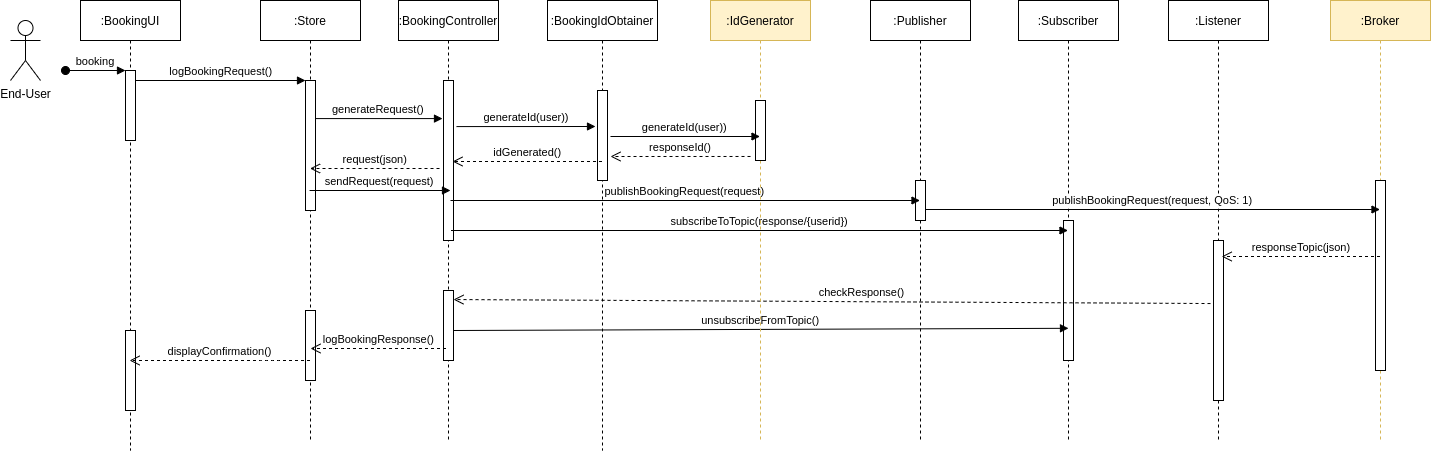

The diagram above was exported from draw.io. Its source (the exported page's mxGraphModel, read from the mxfile embedded in the PNG):
<mxGraphModel dx="2733" dy="2210" grid="1" gridSize="10" guides="1" tooltips="1" connect="1" arrows="1" fold="1" page="1" pageScale="1" pageWidth="850" pageHeight="1100" math="0" shadow="0">
  <root>
    <mxCell id="0" />
    <mxCell id="1" parent="0" />
    <mxCell id="2" value=":Subscriber" style="shape=umlLifeline;perimeter=lifelinePerimeter;container=1;collapsible=0;recursiveResize=0;rounded=0;shadow=0;strokeWidth=1;" vertex="1" parent="1">
      <mxGeometry x="968" y="80" width="100" height="440" as="geometry" />
    </mxCell>
    <mxCell id="3" value="" style="points=[];perimeter=orthogonalPerimeter;rounded=0;shadow=0;strokeWidth=1;" vertex="1" parent="2">
      <mxGeometry x="45" y="220" width="10" height="140" as="geometry" />
    </mxCell>
    <mxCell id="4" value=":BookingUI" style="shape=umlLifeline;perimeter=lifelinePerimeter;container=1;collapsible=0;recursiveResize=0;rounded=0;shadow=0;strokeWidth=1;" vertex="1" parent="1">
      <mxGeometry x="30" y="80" width="100" height="450" as="geometry" />
    </mxCell>
    <mxCell id="5" value="" style="points=[];perimeter=orthogonalPerimeter;rounded=0;shadow=0;strokeWidth=1;" vertex="1" parent="4">
      <mxGeometry x="45" y="70" width="10" height="70" as="geometry" />
    </mxCell>
    <mxCell id="6" value="booking" style="verticalAlign=bottom;startArrow=oval;endArrow=block;startSize=8;shadow=0;strokeWidth=1;" edge="1" parent="4" target="5">
      <mxGeometry relative="1" as="geometry">
        <mxPoint x="-15" y="70" as="sourcePoint" />
      </mxGeometry>
    </mxCell>
    <mxCell id="7" value="" style="points=[];perimeter=orthogonalPerimeter;rounded=0;shadow=0;strokeWidth=1;" vertex="1" parent="4">
      <mxGeometry x="45" y="330" width="10" height="80" as="geometry" />
    </mxCell>
    <mxCell id="8" value=":Store" style="shape=umlLifeline;perimeter=lifelinePerimeter;container=1;collapsible=0;recursiveResize=0;rounded=0;shadow=0;strokeWidth=1;" vertex="1" parent="1">
      <mxGeometry x="210" y="80" width="100" height="440" as="geometry" />
    </mxCell>
    <mxCell id="9" value="" style="points=[];perimeter=orthogonalPerimeter;rounded=0;shadow=0;strokeWidth=1;" vertex="1" parent="8">
      <mxGeometry x="45" y="80" width="10" height="130" as="geometry" />
    </mxCell>
    <mxCell id="10" value="" style="points=[];perimeter=orthogonalPerimeter;rounded=0;shadow=0;strokeWidth=1;" vertex="1" parent="8">
      <mxGeometry x="45" y="310" width="10" height="70" as="geometry" />
    </mxCell>
    <mxCell id="11" value="displayConfirmation()" style="verticalAlign=bottom;endArrow=open;dashed=1;endSize=8;shadow=0;strokeWidth=1;" edge="1" source="8" target="4" parent="1">
      <mxGeometry relative="1" as="geometry">
        <mxPoint x="275" y="236" as="targetPoint" />
        <Array as="points">
          <mxPoint x="220" y="440" />
        </Array>
      </mxGeometry>
    </mxCell>
    <mxCell id="12" value="logBookingRequest()" style="verticalAlign=bottom;endArrow=block;entryX=0;entryY=0;shadow=0;strokeWidth=1;" edge="1" source="5" target="9" parent="1">
      <mxGeometry relative="1" as="geometry">
        <mxPoint x="275" y="160" as="sourcePoint" />
      </mxGeometry>
    </mxCell>
    <mxCell id="13" value="generateRequest()" style="verticalAlign=bottom;endArrow=block;entryX=-0.1;entryY=0.238;shadow=0;strokeWidth=1;entryDx=0;entryDy=0;entryPerimeter=0;" edge="1" source="9" target="15" parent="1">
      <mxGeometry relative="1" as="geometry">
        <mxPoint x="240" y="200" as="sourcePoint" />
      </mxGeometry>
    </mxCell>
    <mxCell id="14" value=":BookingController" style="shape=umlLifeline;perimeter=lifelinePerimeter;container=1;collapsible=0;recursiveResize=0;rounded=0;shadow=0;strokeWidth=1;" vertex="1" parent="1">
      <mxGeometry x="348" y="80" width="100" height="440" as="geometry" />
    </mxCell>
    <mxCell id="15" value="" style="points=[];perimeter=orthogonalPerimeter;rounded=0;shadow=0;strokeWidth=1;" vertex="1" parent="14">
      <mxGeometry x="45" y="80" width="10" height="160" as="geometry" />
    </mxCell>
    <mxCell id="16" value="" style="points=[];perimeter=orthogonalPerimeter;rounded=0;shadow=0;strokeWidth=1;" vertex="1" parent="14">
      <mxGeometry x="45" y="290" width="10" height="70" as="geometry" />
    </mxCell>
    <mxCell id="17" value=":Publisher" style="shape=umlLifeline;perimeter=lifelinePerimeter;container=1;collapsible=0;recursiveResize=0;rounded=0;shadow=0;strokeWidth=1;" vertex="1" parent="1">
      <mxGeometry x="820" y="80" width="100" height="440" as="geometry" />
    </mxCell>
    <mxCell id="18" value="" style="points=[];perimeter=orthogonalPerimeter;rounded=0;shadow=0;strokeWidth=1;" vertex="1" parent="17">
      <mxGeometry x="45" y="180" width="10" height="40" as="geometry" />
    </mxCell>
    <mxCell id="19" value=":Broker" style="shape=umlLifeline;perimeter=lifelinePerimeter;container=1;collapsible=0;recursiveResize=0;rounded=0;shadow=0;strokeWidth=1;fillColor=#fff2cc;strokeColor=#d6b656;" vertex="1" parent="1">
      <mxGeometry x="1280" y="80" width="100" height="440" as="geometry" />
    </mxCell>
    <mxCell id="20" value="" style="points=[];perimeter=orthogonalPerimeter;rounded=0;shadow=0;strokeWidth=1;" vertex="1" parent="19">
      <mxGeometry x="45" y="180" width="10" height="190" as="geometry" />
    </mxCell>
    <mxCell id="21" value=":Listener" style="shape=umlLifeline;perimeter=lifelinePerimeter;container=1;collapsible=0;recursiveResize=0;rounded=0;shadow=0;strokeWidth=1;" vertex="1" parent="1">
      <mxGeometry x="1118" y="80" width="100" height="440" as="geometry" />
    </mxCell>
    <mxCell id="22" value="" style="points=[];perimeter=orthogonalPerimeter;rounded=0;shadow=0;strokeWidth=1;" vertex="1" parent="21">
      <mxGeometry x="45" y="240" width="10" height="160" as="geometry" />
    </mxCell>
    <mxCell id="23" value="generateId(user))" style="verticalAlign=bottom;endArrow=block;shadow=0;strokeWidth=1;exitX=1.3;exitY=0.288;exitDx=0;exitDy=0;exitPerimeter=0;" edge="1" source="15" parent="1">
      <mxGeometry relative="1" as="geometry">
        <mxPoint x="480" y="208" as="sourcePoint" />
        <mxPoint x="545" y="206" as="targetPoint" />
      </mxGeometry>
    </mxCell>
    <mxCell id="24" value="End-User" style="shape=umlActor;verticalLabelPosition=bottom;verticalAlign=top;html=1;outlineConnect=0;" vertex="1" parent="1">
      <mxGeometry x="-40" y="100" width="30" height="60" as="geometry" />
    </mxCell>
    <mxCell id="25" value=":BookingIdObtainer" style="shape=umlLifeline;perimeter=lifelinePerimeter;container=1;collapsible=0;recursiveResize=0;rounded=0;shadow=0;strokeWidth=1;" vertex="1" parent="1">
      <mxGeometry x="497" y="80" width="110" height="450" as="geometry" />
    </mxCell>
    <mxCell id="26" value="" style="points=[];perimeter=orthogonalPerimeter;rounded=0;shadow=0;strokeWidth=1;" vertex="1" parent="25">
      <mxGeometry x="50" y="90" width="10" height="90" as="geometry" />
    </mxCell>
    <mxCell id="27" value="request(json)" style="verticalAlign=bottom;endArrow=open;dashed=1;endSize=8;shadow=0;strokeWidth=1;exitX=-0.4;exitY=0.5;exitDx=0;exitDy=0;exitPerimeter=0;" edge="1" parent="1">
      <mxGeometry relative="1" as="geometry">
        <mxPoint x="259.5" y="248" as="targetPoint" />
        <mxPoint x="388.99999999999955" y="248" as="sourcePoint" />
      </mxGeometry>
    </mxCell>
    <mxCell id="28" value="sendRequest(request)" style="verticalAlign=bottom;endArrow=block;shadow=0;strokeWidth=1;" edge="1" source="8" parent="1">
      <mxGeometry relative="1" as="geometry">
        <mxPoint x="400" y="270" as="sourcePoint" />
        <mxPoint x="400" y="270" as="targetPoint" />
      </mxGeometry>
    </mxCell>
    <mxCell id="29" value="publishBookingRequest(request)" style="verticalAlign=bottom;endArrow=block;shadow=0;strokeWidth=1;" edge="1" target="17" parent="1">
      <mxGeometry relative="1" as="geometry">
        <mxPoint x="400" y="280" as="sourcePoint" />
        <mxPoint x="550.5" y="280" as="targetPoint" />
      </mxGeometry>
    </mxCell>
    <mxCell id="30" value="publishBookingRequest(request, QoS: 1)" style="verticalAlign=bottom;endArrow=block;shadow=0;strokeWidth=1;exitX=1;exitY=0.725;exitDx=0;exitDy=0;exitPerimeter=0;" edge="1" source="18" target="19" parent="1">
      <mxGeometry relative="1" as="geometry">
        <mxPoint x="700.25" y="290" as="sourcePoint" />
        <mxPoint x="1065" y="289" as="targetPoint" />
      </mxGeometry>
    </mxCell>
    <mxCell id="31" value="subscribeToTopic(response/{userid})" style="verticalAlign=bottom;endArrow=block;shadow=0;strokeWidth=1;" edge="1" target="2" parent="1">
      <mxGeometry relative="1" as="geometry">
        <mxPoint x="400.5" y="310" as="sourcePoint" />
        <mxPoint x="710" y="310" as="targetPoint" />
      </mxGeometry>
    </mxCell>
    <mxCell id="32" value="responseTopic(json)" style="verticalAlign=bottom;endArrow=open;dashed=1;endSize=8;shadow=0;strokeWidth=1;entryX=0.814;entryY=0.1;entryDx=0;entryDy=0;entryPerimeter=0;" edge="1" source="19" target="22" parent="1">
      <mxGeometry relative="1" as="geometry">
        <mxPoint x="240" y="257" as="targetPoint" />
        <mxPoint x="910" y="400" as="sourcePoint" />
      </mxGeometry>
    </mxCell>
    <mxCell id="33" value="checkResponse()" style="verticalAlign=bottom;endArrow=open;dashed=1;endSize=8;shadow=0;strokeWidth=1;entryX=1;entryY=0.129;entryDx=0;entryDy=0;entryPerimeter=0;exitX=-0.3;exitY=0.394;exitDx=0;exitDy=0;exitPerimeter=0;" edge="1" source="22" target="16" parent="1">
      <mxGeometry x="-0.078" relative="1" as="geometry">
        <mxPoint x="400" y="400" as="targetPoint" />
        <mxPoint x="969.5" y="400" as="sourcePoint" />
        <mxPoint as="offset" />
      </mxGeometry>
    </mxCell>
    <mxCell id="34" value="logBookingResponse()" style="verticalAlign=bottom;endArrow=open;dashed=1;endSize=8;shadow=0;strokeWidth=1;" edge="1" parent="1">
      <mxGeometry relative="1" as="geometry">
        <mxPoint x="260" y="428" as="targetPoint" />
        <mxPoint x="395.5" y="428" as="sourcePoint" />
      </mxGeometry>
    </mxCell>
    <mxCell id="35" value="idGenerated()" style="verticalAlign=bottom;endArrow=open;dashed=1;endSize=8;shadow=0;strokeWidth=1;" edge="1" parent="1">
      <mxGeometry relative="1" as="geometry">
        <mxPoint x="402" y="241" as="targetPoint" />
        <mxPoint x="551.4999999999995" y="241" as="sourcePoint" />
      </mxGeometry>
    </mxCell>
    <mxCell id="36" value="unsubscribeFromTopic()" style="verticalAlign=bottom;endArrow=block;shadow=0;strokeWidth=1;entryX=0.5;entryY=0.745;entryDx=0;entryDy=0;entryPerimeter=0;" edge="1" target="2" parent="1">
      <mxGeometry relative="1" as="geometry">
        <mxPoint x="403" y="410" as="sourcePoint" />
        <mxPoint x="820" y="410" as="targetPoint" />
      </mxGeometry>
    </mxCell>
    <mxCell id="37" value=":IdGenerator" style="shape=umlLifeline;perimeter=lifelinePerimeter;container=1;collapsible=0;recursiveResize=0;rounded=0;shadow=0;strokeWidth=1;fillColor=#fff2cc;strokeColor=#d6b656;" vertex="1" parent="1">
      <mxGeometry x="660" y="80" width="100" height="440" as="geometry" />
    </mxCell>
    <mxCell id="38" value="" style="points=[];perimeter=orthogonalPerimeter;rounded=0;shadow=0;strokeWidth=1;" vertex="1" parent="37">
      <mxGeometry x="45" y="100" width="10" height="60" as="geometry" />
    </mxCell>
    <mxCell id="39" value="generateId(user))" style="verticalAlign=bottom;endArrow=block;shadow=0;strokeWidth=1;" edge="1" target="37" parent="1">
      <mxGeometry relative="1" as="geometry">
        <mxPoint x="560" y="216" as="sourcePoint" />
        <mxPoint x="555" y="216" as="targetPoint" />
      </mxGeometry>
    </mxCell>
    <mxCell id="40" value="responseId()" style="verticalAlign=bottom;endArrow=open;dashed=1;endSize=8;shadow=0;strokeWidth=1;exitX=-0.5;exitY=0.833;exitDx=0;exitDy=0;exitPerimeter=0;" edge="1" parent="1">
      <mxGeometry relative="1" as="geometry">
        <mxPoint x="560" y="236" as="targetPoint" />
        <mxPoint x="700" y="235.98000000000002" as="sourcePoint" />
      </mxGeometry>
    </mxCell>
  </root>
</mxGraphModel>